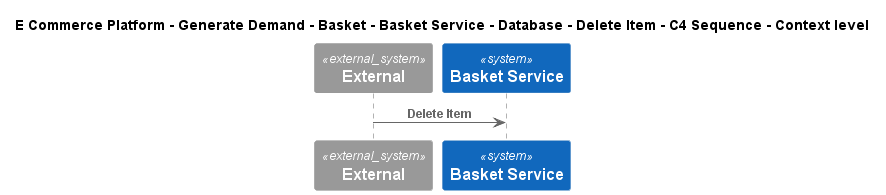

The diagram above was rendered by PlantUML. Its source (embedded in the PNG):
@startuml
!include ..\..\..\..\..\..\..\..\..\.c4s\C4_Sequence.puml
SHOW_FOOT_BOXES()

title E Commerce Platform - Generate Demand - Basket - Basket Service - Database - Delete Item - C4 Sequence - Context level

System_Ext(C4InterFlow.SoftwareSystems.ExternalSystem, "External", "")
System(ECommercePlatform.GenerateDemand.Basket.SoftwareSystems.BasketService, "Basket Service", "")

Rel(C4InterFlow.SoftwareSystems.ExternalSystem, ECommercePlatform.GenerateDemand.Basket.SoftwareSystems.BasketService, "Delete Item")


@enduml